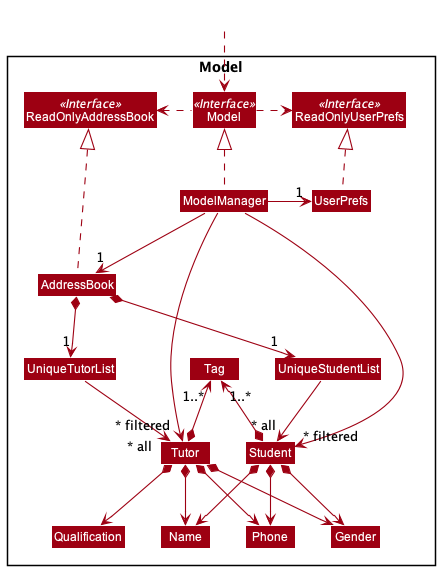

The diagram above was rendered by PlantUML. Its source (embedded in the PNG):
@startuml
!include style.puml
skinparam arrowThickness 1.1
skinparam arrowColor MODEL_COLOR
skinparam classBackgroundColor MODEL_COLOR

Package Model <<Rectangle>>{
Interface ReadOnlyAddressBook <<Interface>>
Interface ReadOnlyUserPrefs <<Interface>>
Interface Model <<Interface>>
Class AddressBook
Class ReadOnlyAddressBook
Class Model
Class ModelManager
Class UserPrefs
Class ReadOnlyUserPrefs


Class UniqueStudentList
Class UniqueTutorList
Class Qualification
Class Gender
Class Student
Class Tutor
Class Name
Class Phone
Class Tag

}

Class HiddenOutside #FFFFFF
HiddenOutside ..> Model

AddressBook .up.|> ReadOnlyAddressBook

ModelManager .up.|> Model
Model .right.> ReadOnlyUserPrefs
Model .left.> ReadOnlyAddressBook
ModelManager -down-> "1" AddressBook
ModelManager -right-> "1" UserPrefs
UserPrefs .up.|> ReadOnlyUserPrefs

AddressBook *--> "1" UniqueStudentList
UniqueStudentList --> "~* all" Student
Student *--> Name
Student *--> Phone
Student *--> Gender
Student *-up-> "1..*" Tag

AddressBook *--> "1" UniqueTutorList
UniqueTutorList --> "~* all" Tutor
Tutor *--> Name
Tutor *--> Phone
Tutor *--> Gender
Tutor *--> Qualification
Tutor *-up-> "1..*" Tag

Tutor -[hidden]right-> Student
Name -[hidden]right-> Phone
Phone -[hidden]right-> Gender
Gender -[hidden]right-> Qualification

ModelManager -->"~* filtered" Tutor
ModelManager -->"~* filtered" Student
@enduml